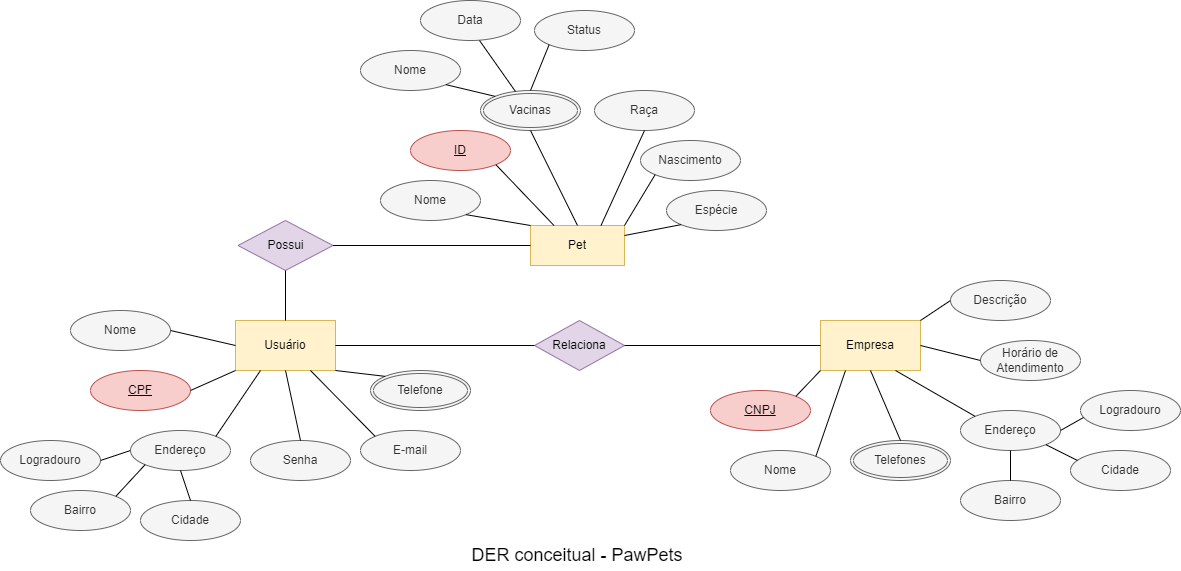

The diagram above was exported from draw.io. Its source (the exported page's mxGraphModel, read from the mxfile embedded in the PNG):
<mxGraphModel dx="2261" dy="1919" grid="1" gridSize="10" guides="1" tooltips="1" connect="1" arrows="1" fold="1" page="1" pageScale="1" pageWidth="827" pageHeight="1169" math="0" shadow="0">
  <root>
    <mxCell id="0" />
    <mxCell id="1" parent="0" />
    <mxCell id="fOt38PjaJYUBhax6dQfw-1" value="&lt;font style=&quot;font-size: 18px;&quot;&gt;DER conceitual - PawPets&lt;/font&gt;" style="text;html=1;strokeColor=none;fillColor=none;align=center;verticalAlign=middle;whiteSpace=wrap;rounded=0;" vertex="1" parent="1">
      <mxGeometry x="274" y="470" width="246" height="30" as="geometry" />
    </mxCell>
    <mxCell id="fOt38PjaJYUBhax6dQfw-2" value="Empresa" style="whiteSpace=wrap;html=1;align=center;fillColor=#fff2cc;strokeColor=#d6b656;" vertex="1" parent="1">
      <mxGeometry x="640" y="250" width="100" height="50" as="geometry" />
    </mxCell>
    <mxCell id="fOt38PjaJYUBhax6dQfw-3" value="Usuário" style="whiteSpace=wrap;html=1;align=center;fillColor=#fff2cc;strokeColor=#d6b656;" vertex="1" parent="1">
      <mxGeometry x="55" y="250" width="100" height="50" as="geometry" />
    </mxCell>
    <mxCell id="fOt38PjaJYUBhax6dQfw-4" value="Relaciona" style="shape=rhombus;perimeter=rhombusPerimeter;whiteSpace=wrap;html=1;align=center;fillColor=#e1d5e7;strokeColor=#9673a6;" vertex="1" parent="1">
      <mxGeometry x="354" y="250" width="90" height="50" as="geometry" />
    </mxCell>
    <mxCell id="fOt38PjaJYUBhax6dQfw-5" value="Nome" style="ellipse;whiteSpace=wrap;html=1;align=center;fillColor=#f5f5f5;fontColor=#333333;strokeColor=#666666;" vertex="1" parent="1">
      <mxGeometry x="-110" y="240" width="100" height="40" as="geometry" />
    </mxCell>
    <mxCell id="fOt38PjaJYUBhax6dQfw-6" value="Endereço" style="ellipse;whiteSpace=wrap;html=1;align=center;fillColor=#f5f5f5;fontColor=#333333;strokeColor=#666666;" vertex="1" parent="1">
      <mxGeometry x="-50" y="360" width="100" height="40" as="geometry" />
    </mxCell>
    <mxCell id="fOt38PjaJYUBhax6dQfw-7" value="Telefone" style="ellipse;shape=doubleEllipse;margin=3;whiteSpace=wrap;html=1;align=center;fillColor=#f5f5f5;fontColor=#333333;strokeColor=#666666;" vertex="1" parent="1">
      <mxGeometry x="190" y="300" width="100" height="40" as="geometry" />
    </mxCell>
    <mxCell id="fOt38PjaJYUBhax6dQfw-9" value="E-mail" style="ellipse;whiteSpace=wrap;html=1;align=center;fillColor=#f5f5f5;fontColor=#333333;strokeColor=#666666;" vertex="1" parent="1">
      <mxGeometry x="180" y="360" width="100" height="40" as="geometry" />
    </mxCell>
    <mxCell id="fOt38PjaJYUBhax6dQfw-11" value="CPF" style="ellipse;whiteSpace=wrap;html=1;align=center;fontStyle=4;fillColor=#f8cecc;strokeColor=#b85450;" vertex="1" parent="1">
      <mxGeometry x="-90" y="300" width="100" height="40" as="geometry" />
    </mxCell>
    <mxCell id="fOt38PjaJYUBhax6dQfw-12" value="Logradouro" style="ellipse;whiteSpace=wrap;html=1;align=center;fillColor=#f5f5f5;fontColor=#333333;strokeColor=#666666;" vertex="1" parent="1">
      <mxGeometry x="-180" y="370" width="100" height="40" as="geometry" />
    </mxCell>
    <mxCell id="fOt38PjaJYUBhax6dQfw-13" value="Bairro" style="ellipse;whiteSpace=wrap;html=1;align=center;fillColor=#f5f5f5;fontColor=#333333;strokeColor=#666666;" vertex="1" parent="1">
      <mxGeometry x="-150" y="420" width="100" height="40" as="geometry" />
    </mxCell>
    <mxCell id="fOt38PjaJYUBhax6dQfw-14" value="Cidade" style="ellipse;whiteSpace=wrap;html=1;align=center;fillColor=#f5f5f5;fontColor=#333333;strokeColor=#666666;" vertex="1" parent="1">
      <mxGeometry x="-40" y="430" width="100" height="40" as="geometry" />
    </mxCell>
    <mxCell id="fOt38PjaJYUBhax6dQfw-23" value="Senha" style="ellipse;whiteSpace=wrap;html=1;align=center;fillColor=#f5f5f5;fontColor=#333333;strokeColor=#666666;" vertex="1" parent="1">
      <mxGeometry x="70" y="370" width="100" height="40" as="geometry" />
    </mxCell>
    <mxCell id="fOt38PjaJYUBhax6dQfw-24" value="CNPJ" style="ellipse;whiteSpace=wrap;html=1;align=center;fontStyle=4;fillColor=#f8cecc;strokeColor=#b85450;" vertex="1" parent="1">
      <mxGeometry x="530" y="320" width="100" height="40" as="geometry" />
    </mxCell>
    <mxCell id="fOt38PjaJYUBhax6dQfw-25" value="Telefones" style="ellipse;shape=doubleEllipse;margin=3;whiteSpace=wrap;html=1;align=center;fillColor=#f5f5f5;fontColor=#333333;strokeColor=#666666;" vertex="1" parent="1">
      <mxGeometry x="670" y="370" width="100" height="40" as="geometry" />
    </mxCell>
    <mxCell id="fOt38PjaJYUBhax6dQfw-26" value="Endereço" style="ellipse;whiteSpace=wrap;html=1;align=center;fillColor=#f5f5f5;fontColor=#333333;strokeColor=#666666;" vertex="1" parent="1">
      <mxGeometry x="780" y="340" width="100" height="40" as="geometry" />
    </mxCell>
    <mxCell id="fOt38PjaJYUBhax6dQfw-27" value="Logradouro" style="ellipse;whiteSpace=wrap;html=1;align=center;fillColor=#f5f5f5;fontColor=#333333;strokeColor=#666666;" vertex="1" parent="1">
      <mxGeometry x="900" y="320" width="100" height="40" as="geometry" />
    </mxCell>
    <mxCell id="fOt38PjaJYUBhax6dQfw-28" value="Bairro" style="ellipse;whiteSpace=wrap;html=1;align=center;fillColor=#f5f5f5;fontColor=#333333;strokeColor=#666666;" vertex="1" parent="1">
      <mxGeometry x="780" y="410" width="100" height="40" as="geometry" />
    </mxCell>
    <mxCell id="fOt38PjaJYUBhax6dQfw-29" value="Cidade" style="ellipse;whiteSpace=wrap;html=1;align=center;fillColor=#f5f5f5;fontColor=#333333;strokeColor=#666666;" vertex="1" parent="1">
      <mxGeometry x="890" y="380" width="100" height="40" as="geometry" />
    </mxCell>
    <mxCell id="fOt38PjaJYUBhax6dQfw-30" value="Nome" style="ellipse;whiteSpace=wrap;html=1;align=center;fillColor=#f5f5f5;fontColor=#333333;strokeColor=#666666;" vertex="1" parent="1">
      <mxGeometry x="550" y="380" width="100" height="40" as="geometry" />
    </mxCell>
    <mxCell id="fOt38PjaJYUBhax6dQfw-34" value="Pet" style="whiteSpace=wrap;html=1;align=center;fillColor=#fff2cc;strokeColor=#d6b656;" vertex="1" parent="1">
      <mxGeometry x="350" y="155" width="94" height="40" as="geometry" />
    </mxCell>
    <mxCell id="fOt38PjaJYUBhax6dQfw-35" value="ID" style="ellipse;whiteSpace=wrap;html=1;align=center;fontStyle=4;fillColor=#f8cecc;strokeColor=#b85450;" vertex="1" parent="1">
      <mxGeometry x="230" y="60" width="100" height="40" as="geometry" />
    </mxCell>
    <mxCell id="fOt38PjaJYUBhax6dQfw-36" value="Nascimento" style="ellipse;whiteSpace=wrap;html=1;align=center;fillColor=#f5f5f5;fontColor=#333333;strokeColor=#666666;" vertex="1" parent="1">
      <mxGeometry x="460" y="70" width="100" height="40" as="geometry" />
    </mxCell>
    <mxCell id="fOt38PjaJYUBhax6dQfw-37" value="Raça" style="ellipse;whiteSpace=wrap;html=1;align=center;fillColor=#f5f5f5;fontColor=#333333;strokeColor=#666666;" vertex="1" parent="1">
      <mxGeometry x="414" y="20" width="100" height="40" as="geometry" />
    </mxCell>
    <mxCell id="fOt38PjaJYUBhax6dQfw-38" value="Espécie" style="ellipse;whiteSpace=wrap;html=1;align=center;fillColor=#f5f5f5;fontColor=#333333;strokeColor=#666666;" vertex="1" parent="1">
      <mxGeometry x="486" y="120" width="100" height="40" as="geometry" />
    </mxCell>
    <mxCell id="fOt38PjaJYUBhax6dQfw-39" value="Nome" style="ellipse;whiteSpace=wrap;html=1;align=center;fillColor=#f5f5f5;fontColor=#333333;strokeColor=#666666;" vertex="1" parent="1">
      <mxGeometry x="200" y="110" width="100" height="40" as="geometry" />
    </mxCell>
    <mxCell id="fOt38PjaJYUBhax6dQfw-40" style="edgeStyle=orthogonalEdgeStyle;rounded=0;orthogonalLoop=1;jettySize=auto;html=1;exitX=0.5;exitY=1;exitDx=0;exitDy=0;" edge="1" parent="1" source="fOt38PjaJYUBhax6dQfw-38" target="fOt38PjaJYUBhax6dQfw-38">
      <mxGeometry relative="1" as="geometry" />
    </mxCell>
    <mxCell id="fOt38PjaJYUBhax6dQfw-42" value="Descrição" style="ellipse;whiteSpace=wrap;html=1;align=center;fillColor=#f5f5f5;fontColor=#333333;strokeColor=#666666;" vertex="1" parent="1">
      <mxGeometry x="770" y="210" width="100" height="40" as="geometry" />
    </mxCell>
    <mxCell id="fOt38PjaJYUBhax6dQfw-43" value="Horário de Atendimento" style="ellipse;whiteSpace=wrap;html=1;align=center;fillColor=#f5f5f5;fontColor=#333333;strokeColor=#666666;" vertex="1" parent="1">
      <mxGeometry x="800" y="270" width="100" height="40" as="geometry" />
    </mxCell>
    <mxCell id="fOt38PjaJYUBhax6dQfw-46" value="Vacinas" style="ellipse;shape=doubleEllipse;margin=3;whiteSpace=wrap;html=1;align=center;fillColor=#f5f5f5;fontColor=#333333;strokeColor=#666666;" vertex="1" parent="1">
      <mxGeometry x="300" y="20" width="100" height="40" as="geometry" />
    </mxCell>
    <mxCell id="fOt38PjaJYUBhax6dQfw-47" value="Nome" style="ellipse;whiteSpace=wrap;html=1;align=center;fillColor=#f5f5f5;fontColor=#333333;strokeColor=#666666;" vertex="1" parent="1">
      <mxGeometry x="180" y="-20" width="100" height="40" as="geometry" />
    </mxCell>
    <mxCell id="fOt38PjaJYUBhax6dQfw-48" value="Data" style="ellipse;whiteSpace=wrap;html=1;align=center;fillColor=#f5f5f5;fontColor=#333333;strokeColor=#666666;" vertex="1" parent="1">
      <mxGeometry x="240" y="-70" width="100" height="40" as="geometry" />
    </mxCell>
    <mxCell id="fOt38PjaJYUBhax6dQfw-49" value="Status" style="ellipse;whiteSpace=wrap;html=1;align=center;fillColor=#f5f5f5;fontColor=#333333;strokeColor=#666666;" vertex="1" parent="1">
      <mxGeometry x="354" y="-60" width="100" height="40" as="geometry" />
    </mxCell>
    <mxCell id="fOt38PjaJYUBhax6dQfw-52" value="Possui" style="shape=rhombus;perimeter=rhombusPerimeter;whiteSpace=wrap;html=1;align=center;fillColor=#e1d5e7;strokeColor=#9673a6;" vertex="1" parent="1">
      <mxGeometry x="57.5" y="150" width="95" height="50" as="geometry" />
    </mxCell>
    <mxCell id="fOt38PjaJYUBhax6dQfw-58" value="" style="endArrow=none;html=1;rounded=0;entryX=0;entryY=0.5;entryDx=0;entryDy=0;exitX=1;exitY=0.5;exitDx=0;exitDy=0;" edge="1" parent="1" source="fOt38PjaJYUBhax6dQfw-3" target="fOt38PjaJYUBhax6dQfw-4">
      <mxGeometry relative="1" as="geometry">
        <mxPoint x="170" y="274.5" as="sourcePoint" />
        <mxPoint x="330" y="274.5" as="targetPoint" />
      </mxGeometry>
    </mxCell>
    <mxCell id="fOt38PjaJYUBhax6dQfw-59" value="" style="endArrow=none;html=1;rounded=0;entryX=0;entryY=0.5;entryDx=0;entryDy=0;exitX=1;exitY=0.5;exitDx=0;exitDy=0;" edge="1" parent="1" source="fOt38PjaJYUBhax6dQfw-4" target="fOt38PjaJYUBhax6dQfw-2">
      <mxGeometry relative="1" as="geometry">
        <mxPoint x="420" y="240" as="sourcePoint" />
        <mxPoint x="619" y="240" as="targetPoint" />
      </mxGeometry>
    </mxCell>
    <mxCell id="fOt38PjaJYUBhax6dQfw-60" value="" style="endArrow=none;html=1;rounded=0;entryX=0.5;entryY=1;entryDx=0;entryDy=0;exitX=0.5;exitY=0;exitDx=0;exitDy=0;" edge="1" parent="1" source="fOt38PjaJYUBhax6dQfw-3" target="fOt38PjaJYUBhax6dQfw-52">
      <mxGeometry relative="1" as="geometry">
        <mxPoint x="165" y="285" as="sourcePoint" />
        <mxPoint x="364" y="285" as="targetPoint" />
      </mxGeometry>
    </mxCell>
    <mxCell id="fOt38PjaJYUBhax6dQfw-61" value="" style="endArrow=none;html=1;rounded=0;entryX=0;entryY=0.5;entryDx=0;entryDy=0;exitX=1;exitY=0.5;exitDx=0;exitDy=0;" edge="1" parent="1" source="fOt38PjaJYUBhax6dQfw-52" target="fOt38PjaJYUBhax6dQfw-34">
      <mxGeometry relative="1" as="geometry">
        <mxPoint x="175" y="295" as="sourcePoint" />
        <mxPoint x="374" y="295" as="targetPoint" />
      </mxGeometry>
    </mxCell>
    <mxCell id="fOt38PjaJYUBhax6dQfw-62" value="" style="endArrow=none;html=1;rounded=0;entryX=0;entryY=0;entryDx=0;entryDy=0;exitX=1;exitY=1;exitDx=0;exitDy=0;" edge="1" parent="1" source="fOt38PjaJYUBhax6dQfw-39" target="fOt38PjaJYUBhax6dQfw-34">
      <mxGeometry relative="1" as="geometry">
        <mxPoint x="163" y="185" as="sourcePoint" />
        <mxPoint x="360" y="185" as="targetPoint" />
        <Array as="points" />
      </mxGeometry>
    </mxCell>
    <mxCell id="fOt38PjaJYUBhax6dQfw-63" value="" style="endArrow=none;html=1;rounded=0;entryX=0.25;entryY=0;entryDx=0;entryDy=0;exitX=1;exitY=1;exitDx=0;exitDy=0;" edge="1" parent="1" source="fOt38PjaJYUBhax6dQfw-35" target="fOt38PjaJYUBhax6dQfw-34">
      <mxGeometry relative="1" as="geometry">
        <mxPoint x="310" y="140" as="sourcePoint" />
        <mxPoint x="360" y="165" as="targetPoint" />
      </mxGeometry>
    </mxCell>
    <mxCell id="fOt38PjaJYUBhax6dQfw-66" value="" style="endArrow=none;html=1;rounded=0;entryX=0.5;entryY=0;entryDx=0;entryDy=0;exitX=0.5;exitY=1;exitDx=0;exitDy=0;" edge="1" parent="1" source="fOt38PjaJYUBhax6dQfw-46" target="fOt38PjaJYUBhax6dQfw-34">
      <mxGeometry relative="1" as="geometry">
        <mxPoint x="320" y="150" as="sourcePoint" />
        <mxPoint x="370" y="175" as="targetPoint" />
      </mxGeometry>
    </mxCell>
    <mxCell id="fOt38PjaJYUBhax6dQfw-67" value="" style="endArrow=none;html=1;rounded=0;entryX=0.75;entryY=0;entryDx=0;entryDy=0;exitX=0.5;exitY=1;exitDx=0;exitDy=0;" edge="1" parent="1" source="fOt38PjaJYUBhax6dQfw-37" target="fOt38PjaJYUBhax6dQfw-34">
      <mxGeometry relative="1" as="geometry">
        <mxPoint x="330" y="160" as="sourcePoint" />
        <mxPoint x="380" y="185" as="targetPoint" />
      </mxGeometry>
    </mxCell>
    <mxCell id="fOt38PjaJYUBhax6dQfw-68" value="" style="endArrow=none;html=1;rounded=0;entryX=1;entryY=0;entryDx=0;entryDy=0;exitX=0;exitY=1;exitDx=0;exitDy=0;" edge="1" parent="1" source="fOt38PjaJYUBhax6dQfw-36" target="fOt38PjaJYUBhax6dQfw-34">
      <mxGeometry relative="1" as="geometry">
        <mxPoint x="340" y="170" as="sourcePoint" />
        <mxPoint x="390" y="195" as="targetPoint" />
      </mxGeometry>
    </mxCell>
    <mxCell id="fOt38PjaJYUBhax6dQfw-69" value="" style="endArrow=none;html=1;rounded=0;entryX=1;entryY=0.25;entryDx=0;entryDy=0;exitX=0;exitY=1;exitDx=0;exitDy=0;" edge="1" parent="1" source="fOt38PjaJYUBhax6dQfw-38" target="fOt38PjaJYUBhax6dQfw-34">
      <mxGeometry relative="1" as="geometry">
        <mxPoint x="350" y="180" as="sourcePoint" />
        <mxPoint x="400" y="205" as="targetPoint" />
      </mxGeometry>
    </mxCell>
    <mxCell id="fOt38PjaJYUBhax6dQfw-70" value="" style="endArrow=none;html=1;rounded=0;entryX=0.5;entryY=0;entryDx=0;entryDy=0;exitX=0;exitY=1;exitDx=0;exitDy=0;" edge="1" parent="1" source="fOt38PjaJYUBhax6dQfw-49" target="fOt38PjaJYUBhax6dQfw-46">
      <mxGeometry relative="1" as="geometry">
        <mxPoint x="360" y="190" as="sourcePoint" />
        <mxPoint x="410" y="215" as="targetPoint" />
      </mxGeometry>
    </mxCell>
    <mxCell id="fOt38PjaJYUBhax6dQfw-71" value="" style="endArrow=none;html=1;rounded=0;entryX=0.35;entryY=0.025;entryDx=0;entryDy=0;exitX=0.59;exitY=1;exitDx=0;exitDy=0;exitPerimeter=0;entryPerimeter=0;" edge="1" parent="1" source="fOt38PjaJYUBhax6dQfw-48" target="fOt38PjaJYUBhax6dQfw-46">
      <mxGeometry relative="1" as="geometry">
        <mxPoint x="370" y="200" as="sourcePoint" />
        <mxPoint x="420" y="225" as="targetPoint" />
      </mxGeometry>
    </mxCell>
    <mxCell id="fOt38PjaJYUBhax6dQfw-72" value="" style="endArrow=none;html=1;rounded=0;entryX=0;entryY=0;entryDx=0;entryDy=0;exitX=1;exitY=1;exitDx=0;exitDy=0;" edge="1" parent="1" source="fOt38PjaJYUBhax6dQfw-47" target="fOt38PjaJYUBhax6dQfw-46">
      <mxGeometry relative="1" as="geometry">
        <mxPoint x="380" y="210" as="sourcePoint" />
        <mxPoint x="430" y="235" as="targetPoint" />
      </mxGeometry>
    </mxCell>
    <mxCell id="fOt38PjaJYUBhax6dQfw-73" value="" style="endArrow=none;html=1;rounded=0;entryX=0;entryY=0;entryDx=0;entryDy=0;exitX=1;exitY=1;exitDx=0;exitDy=0;" edge="1" parent="1" source="fOt38PjaJYUBhax6dQfw-3" target="fOt38PjaJYUBhax6dQfw-7">
      <mxGeometry relative="1" as="geometry">
        <mxPoint x="390" y="220" as="sourcePoint" />
        <mxPoint x="440" y="245" as="targetPoint" />
      </mxGeometry>
    </mxCell>
    <mxCell id="fOt38PjaJYUBhax6dQfw-74" value="" style="endArrow=none;html=1;rounded=0;entryX=0;entryY=0;entryDx=0;entryDy=0;exitX=0.75;exitY=1;exitDx=0;exitDy=0;" edge="1" parent="1" source="fOt38PjaJYUBhax6dQfw-3" target="fOt38PjaJYUBhax6dQfw-9">
      <mxGeometry relative="1" as="geometry">
        <mxPoint x="120" y="315" as="sourcePoint" />
        <mxPoint x="170" y="340" as="targetPoint" />
      </mxGeometry>
    </mxCell>
    <mxCell id="fOt38PjaJYUBhax6dQfw-75" value="" style="endArrow=none;html=1;rounded=0;entryX=0.5;entryY=0;entryDx=0;entryDy=0;exitX=0.5;exitY=1;exitDx=0;exitDy=0;" edge="1" parent="1" source="fOt38PjaJYUBhax6dQfw-3" target="fOt38PjaJYUBhax6dQfw-23">
      <mxGeometry relative="1" as="geometry">
        <mxPoint x="140" y="310" as="sourcePoint" />
        <mxPoint x="205" y="376" as="targetPoint" />
      </mxGeometry>
    </mxCell>
    <mxCell id="fOt38PjaJYUBhax6dQfw-76" value="" style="endArrow=none;html=1;rounded=0;entryX=1;entryY=0;entryDx=0;entryDy=0;exitX=0.25;exitY=1;exitDx=0;exitDy=0;" edge="1" parent="1" source="fOt38PjaJYUBhax6dQfw-3" target="fOt38PjaJYUBhax6dQfw-6">
      <mxGeometry relative="1" as="geometry">
        <mxPoint x="150" y="320" as="sourcePoint" />
        <mxPoint x="215" y="386" as="targetPoint" />
      </mxGeometry>
    </mxCell>
    <mxCell id="fOt38PjaJYUBhax6dQfw-77" value="" style="endArrow=none;html=1;rounded=0;entryX=1;entryY=0.5;entryDx=0;entryDy=0;exitX=0;exitY=1;exitDx=0;exitDy=0;" edge="1" parent="1" source="fOt38PjaJYUBhax6dQfw-3" target="fOt38PjaJYUBhax6dQfw-11">
      <mxGeometry relative="1" as="geometry">
        <mxPoint x="160" y="330" as="sourcePoint" />
        <mxPoint x="225" y="396" as="targetPoint" />
      </mxGeometry>
    </mxCell>
    <mxCell id="fOt38PjaJYUBhax6dQfw-78" value="" style="endArrow=none;html=1;rounded=0;entryX=0;entryY=0.5;entryDx=0;entryDy=0;exitX=1;exitY=0.5;exitDx=0;exitDy=0;" edge="1" parent="1" source="fOt38PjaJYUBhax6dQfw-5" target="fOt38PjaJYUBhax6dQfw-3">
      <mxGeometry relative="1" as="geometry">
        <mxPoint x="170" y="340" as="sourcePoint" />
        <mxPoint x="235" y="406" as="targetPoint" />
      </mxGeometry>
    </mxCell>
    <mxCell id="fOt38PjaJYUBhax6dQfw-79" value="" style="endArrow=none;html=1;rounded=0;entryX=0.5;entryY=0;entryDx=0;entryDy=0;exitX=0.5;exitY=1;exitDx=0;exitDy=0;" edge="1" parent="1" source="fOt38PjaJYUBhax6dQfw-6" target="fOt38PjaJYUBhax6dQfw-14">
      <mxGeometry relative="1" as="geometry">
        <mxPoint x="180" y="350" as="sourcePoint" />
        <mxPoint x="245" y="416" as="targetPoint" />
      </mxGeometry>
    </mxCell>
    <mxCell id="fOt38PjaJYUBhax6dQfw-80" value="" style="endArrow=none;html=1;rounded=0;entryX=1;entryY=0;entryDx=0;entryDy=0;exitX=0;exitY=1;exitDx=0;exitDy=0;" edge="1" parent="1" source="fOt38PjaJYUBhax6dQfw-6" target="fOt38PjaJYUBhax6dQfw-13">
      <mxGeometry relative="1" as="geometry">
        <mxPoint x="10" y="410" as="sourcePoint" />
        <mxPoint x="20" y="440" as="targetPoint" />
      </mxGeometry>
    </mxCell>
    <mxCell id="fOt38PjaJYUBhax6dQfw-81" value="" style="endArrow=none;html=1;rounded=0;entryX=0;entryY=0.5;entryDx=0;entryDy=0;exitX=1;exitY=0.5;exitDx=0;exitDy=0;" edge="1" parent="1" source="fOt38PjaJYUBhax6dQfw-12" target="fOt38PjaJYUBhax6dQfw-6">
      <mxGeometry relative="1" as="geometry">
        <mxPoint x="20" y="420" as="sourcePoint" />
        <mxPoint x="30" y="450" as="targetPoint" />
      </mxGeometry>
    </mxCell>
    <mxCell id="fOt38PjaJYUBhax6dQfw-83" value="" style="endArrow=none;html=1;rounded=0;entryX=1;entryY=0;entryDx=0;entryDy=0;exitX=0;exitY=1;exitDx=0;exitDy=0;" edge="1" parent="1" source="fOt38PjaJYUBhax6dQfw-2" target="fOt38PjaJYUBhax6dQfw-24">
      <mxGeometry relative="1" as="geometry">
        <mxPoint x="115" y="310" as="sourcePoint" />
        <mxPoint x="130" y="380" as="targetPoint" />
      </mxGeometry>
    </mxCell>
    <mxCell id="fOt38PjaJYUBhax6dQfw-84" value="" style="endArrow=none;html=1;rounded=0;entryX=1;entryY=0;entryDx=0;entryDy=0;exitX=0.25;exitY=1;exitDx=0;exitDy=0;" edge="1" parent="1" source="fOt38PjaJYUBhax6dQfw-2" target="fOt38PjaJYUBhax6dQfw-30">
      <mxGeometry relative="1" as="geometry">
        <mxPoint x="650" y="310" as="sourcePoint" />
        <mxPoint x="625" y="336" as="targetPoint" />
      </mxGeometry>
    </mxCell>
    <mxCell id="fOt38PjaJYUBhax6dQfw-85" value="" style="endArrow=none;html=1;rounded=0;entryX=0.5;entryY=0;entryDx=0;entryDy=0;exitX=0.5;exitY=1;exitDx=0;exitDy=0;" edge="1" parent="1" source="fOt38PjaJYUBhax6dQfw-2" target="fOt38PjaJYUBhax6dQfw-25">
      <mxGeometry relative="1" as="geometry">
        <mxPoint x="660" y="320" as="sourcePoint" />
        <mxPoint x="635" y="346" as="targetPoint" />
      </mxGeometry>
    </mxCell>
    <mxCell id="fOt38PjaJYUBhax6dQfw-86" value="" style="endArrow=none;html=1;rounded=0;entryX=0;entryY=0;entryDx=0;entryDy=0;exitX=0.75;exitY=1;exitDx=0;exitDy=0;" edge="1" parent="1" source="fOt38PjaJYUBhax6dQfw-2" target="fOt38PjaJYUBhax6dQfw-26">
      <mxGeometry relative="1" as="geometry">
        <mxPoint x="670" y="330" as="sourcePoint" />
        <mxPoint x="645" y="356" as="targetPoint" />
      </mxGeometry>
    </mxCell>
    <mxCell id="fOt38PjaJYUBhax6dQfw-87" value="" style="endArrow=none;html=1;rounded=0;entryX=0;entryY=0.5;entryDx=0;entryDy=0;exitX=1;exitY=0.5;exitDx=0;exitDy=0;" edge="1" parent="1" source="fOt38PjaJYUBhax6dQfw-2" target="fOt38PjaJYUBhax6dQfw-43">
      <mxGeometry relative="1" as="geometry">
        <mxPoint x="725" y="310" as="sourcePoint" />
        <mxPoint x="805" y="356" as="targetPoint" />
      </mxGeometry>
    </mxCell>
    <mxCell id="fOt38PjaJYUBhax6dQfw-88" value="" style="endArrow=none;html=1;rounded=0;entryX=0;entryY=0.5;entryDx=0;entryDy=0;exitX=1;exitY=0;exitDx=0;exitDy=0;" edge="1" parent="1" source="fOt38PjaJYUBhax6dQfw-2" target="fOt38PjaJYUBhax6dQfw-42">
      <mxGeometry relative="1" as="geometry">
        <mxPoint x="750" y="285" as="sourcePoint" />
        <mxPoint x="810" y="300" as="targetPoint" />
      </mxGeometry>
    </mxCell>
    <mxCell id="fOt38PjaJYUBhax6dQfw-89" value="" style="endArrow=none;html=1;rounded=0;exitX=1;exitY=0.5;exitDx=0;exitDy=0;entryX=0.03;entryY=0.675;entryDx=0;entryDy=0;entryPerimeter=0;" edge="1" parent="1" source="fOt38PjaJYUBhax6dQfw-26" target="fOt38PjaJYUBhax6dQfw-27">
      <mxGeometry relative="1" as="geometry">
        <mxPoint x="750" y="260" as="sourcePoint" />
        <mxPoint x="905" y="351" as="targetPoint" />
      </mxGeometry>
    </mxCell>
    <mxCell id="fOt38PjaJYUBhax6dQfw-90" value="" style="endArrow=none;html=1;rounded=0;entryX=0.07;entryY=0.25;entryDx=0;entryDy=0;exitX=1;exitY=1;exitDx=0;exitDy=0;entryPerimeter=0;" edge="1" parent="1" source="fOt38PjaJYUBhax6dQfw-26" target="fOt38PjaJYUBhax6dQfw-29">
      <mxGeometry relative="1" as="geometry">
        <mxPoint x="890" y="370" as="sourcePoint" />
        <mxPoint x="910" y="350" as="targetPoint" />
      </mxGeometry>
    </mxCell>
    <mxCell id="fOt38PjaJYUBhax6dQfw-91" value="" style="endArrow=none;html=1;rounded=0;entryX=0.5;entryY=1;entryDx=0;entryDy=0;exitX=0.5;exitY=0;exitDx=0;exitDy=0;" edge="1" parent="1" source="fOt38PjaJYUBhax6dQfw-28" target="fOt38PjaJYUBhax6dQfw-26">
      <mxGeometry relative="1" as="geometry">
        <mxPoint x="900" y="380" as="sourcePoint" />
        <mxPoint x="920" y="360" as="targetPoint" />
      </mxGeometry>
    </mxCell>
  </root>
</mxGraphModel>